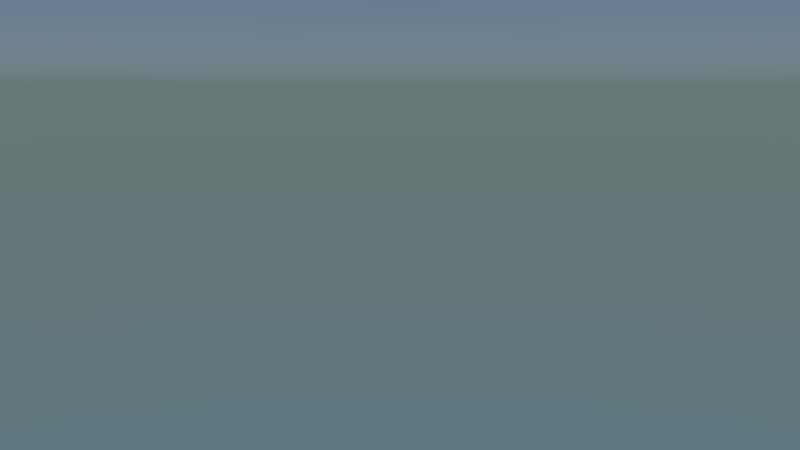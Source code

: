 # Source: ms-scenes1.blend  (saved by Blender 2.76.0; exported with 4.5.12 LTS)
import bpy
from mathutils import Matrix  # noqa: F401  (used for matrix-valued properties, if any)

bpy.ops.wm.read_factory_settings(use_empty=True)
scene = bpy.context.scene
scene.name = 'Scene'

# ---- collections
col_collection_1 = bpy.data.collections.new('Collection 1'); scene.collection.children.link(col_collection_1)
col_laketextured = bpy.data.collections.new('laketextured')  # instanced only; not linked into the scene
col_mountains_hair = bpy.data.collections.new('mountains_hair')  # instanced only; not linked into the scene
col_dino = bpy.data.collections.new('dino')  # instanced only; not linked into the scene
col_b_ume = bpy.data.collections.new('bäume')  # instanced only; not linked into the scene
col_pot = bpy.data.collections.new('pot')  # instanced only; not linked into the scene

# ---- materials (node trees are filled in below, after node groups)
mat_aufhellicht = bpy.data.materials.new('Aufhellicht')
mat_aufhellicht.alpha_threshold = 0.0
mat_aufhellicht.roughness = 0.5
mat_aufhellicht2 = bpy.data.materials.new('Aufhellicht2')
mat_aufhellicht2.alpha_threshold = 0.0
mat_aufhellicht2.roughness = 0.5
mat_hauptlicht = bpy.data.materials.new('Hauptlicht')
mat_hauptlicht.alpha_threshold = 0.0
mat_hauptlicht.roughness = 0.5

# ---- material node trees
mat_aufhellicht.use_nodes = True; mat_aufhellicht.node_tree.nodes.clear()
_N = mat_aufhellicht.node_tree.nodes; _L = mat_aufhellicht.node_tree.links
n0 = _N.new('ShaderNodeOutputMaterial'); n0.name = 'Material Output'; n0.location = (300, 300)
n1 = _N.new('ShaderNodeEmission'); n1.name = 'Emission'; n1.location = (10, 300)
n1.inputs[0].default_value = (0.8, 0.8, 0.8, 1.0)
n1.inputs[1].default_value = 1.5
_L.new(n1.outputs[0], n0.inputs[0])
n0.is_active_output = True
mat_aufhellicht2.use_nodes = True; mat_aufhellicht2.node_tree.nodes.clear()
_N = mat_aufhellicht2.node_tree.nodes; _L = mat_aufhellicht2.node_tree.links
n0 = _N.new('ShaderNodeOutputMaterial'); n0.name = 'Material Output'; n0.location = (300, 300)
n1 = _N.new('ShaderNodeEmission'); n1.name = 'Emission'; n1.location = (10, 300)
n1.inputs[0].default_value = (0.8, 0.8, 0.8, 1.0)
n1.inputs[1].default_value = 8.0
_L.new(n1.outputs[0], n0.inputs[0])
n0.is_active_output = True
mat_hauptlicht.use_nodes = True; mat_hauptlicht.node_tree.nodes.clear()
_N = mat_hauptlicht.node_tree.nodes; _L = mat_hauptlicht.node_tree.links
n0 = _N.new('ShaderNodeOutputMaterial'); n0.name = 'Material Output'; n0.location = (300, 300)
n1 = _N.new('ShaderNodeEmission'); n1.name = 'Emission'; n1.location = (10, 300)
n1.inputs[0].default_value = (0.8, 0.8, 0.8, 1.0)
n1.inputs[1].default_value = 5.0
_L.new(n1.outputs[0], n0.inputs[0])
n0.is_active_output = True

# ---- world
world_world = bpy.data.worlds.new('World'); scene.world = world_world
world_world.use_nodes = True; world_world.node_tree.nodes.clear()
_N = world_world.node_tree.nodes; _L = world_world.node_tree.links
n0 = _N.new('ShaderNodeOutputWorld'); n0.name = 'World Output'; n0.location = (300, 300)
n1 = _N.new('ShaderNodeBackground'); n1.name = 'Background'; n1.location = (10, 300)
n2 = _N.new('ShaderNodeTexSky'); n2.name = 'Sky Texture'; n2.location = (-190, 300)
n2.sky_type = 'HOSEK_WILKIE'
n2.sun_elevation = 1.571
_L.new(n1.outputs[0], n0.inputs[0])
_L.new(n2.outputs[0], n1.inputs[0])
n0.is_active_output = True
world_world.color = (0.2149, 0.3826, 0.4575)
world_world.use_sun_shadow = False
world_world.sun_shadow_jitter_overblur = 0.0
world_world.cycles.sampling_method = 'MANUAL'
world_world.cycles.sample_map_resolution = 256

# ---- cameras
cam_camera = bpy.data.cameras.new('Camera')
cam_camera.clip_end = 100.0
cam_camera.lens = 35.0
cam_camera.sensor_width = 32.0
cam_camera.sensor_height = 18.0
cam_camera.ortho_scale = 7.314
cam_camera.dof.focus_distance = 0.0

# ---- meshes
me_plane_002 = bpy.data.meshes.new('Plane.002')
me_plane_002.from_pydata([(-1.0, -1.0, 0.0), (1.0, -1.0, 0.0), (-1.0, 1.0, 0.0), (1.0, 1.0, 0.0)], [], [(0, 1, 3, 2)])
me_plane_002.materials.append(mat_aufhellicht)
me_plane_002.use_remesh_preserve_volume = False
me_plane_002.use_remesh_preserve_attributes = False
me_plane_002.use_mirror_vertex_groups = False
me_plane_002.update()
me_plane_001 = bpy.data.meshes.new('Plane.001')
me_plane_001.from_pydata([(-1.0, -1.0, 0.0), (1.0, -1.0, 0.0), (-1.0, 1.0, 0.0), (1.0, 1.0, 0.0)], [], [(0, 1, 3, 2)])
me_plane_001.materials.append(mat_aufhellicht2)
me_plane_001.use_remesh_preserve_volume = False
me_plane_001.use_remesh_preserve_attributes = False
me_plane_001.use_mirror_vertex_groups = False
me_plane_001.update()
me_plane = bpy.data.meshes.new('Plane')
me_plane.from_pydata([(-1.0, -1.0, 0.0), (1.0, -1.0, 0.0), (-1.0, 1.0, 0.0), (1.0, 1.0, 0.0)], [], [(0, 1, 3, 2)])
me_plane.materials.append(mat_hauptlicht)
me_plane.use_remesh_preserve_volume = False
me_plane.use_remesh_preserve_attributes = False
me_plane.use_mirror_vertex_groups = False
me_plane.update()

# ---- objects
ob_laketextured = bpy.data.objects.new('laketextured', None)
ob_mountains_hair = bpy.data.objects.new('mountains_hair', None)
ob_dino = bpy.data.objects.new('dino', None)
ob_b_ume = bpy.data.objects.new('bäume', None)
ob_plane_002 = bpy.data.objects.new('Plane.002', me_plane_002)
ob_plane_001 = bpy.data.objects.new('Plane.001', me_plane_001)
ob_plane = bpy.data.objects.new('Plane', me_plane)
ob_pot = bpy.data.objects.new('pot', None)
ob_camera = bpy.data.objects.new('Camera', cam_camera)

# ---- transforms, parenting, visibility, modifiers, constraints
ob_laketextured.location = (2.862, 1.147, 1.416)
ob_laketextured.empty_image_offset = (0.0, 0.0)
ob_laketextured.show_instancer_for_render = False
ob_laketextured.instance_type = 'COLLECTION'
ob_laketextured.lineart.crease_threshold = 0.0
ob_mountains_hair.location = (2.862, 1.147, 1.504)
ob_mountains_hair.empty_image_offset = (0.0, 0.0)
ob_mountains_hair.show_instancer_for_render = False
ob_mountains_hair.instance_type = 'COLLECTION'
ob_mountains_hair.lineart.crease_threshold = 0.0
ob_dino.location = (1.792, -0.4802, 1.274)
ob_dino.rotation_euler = (0.0214, -0.1842, 1.371)
ob_dino.scale = (0.1901, 0.1901, 0.1901)
ob_dino.empty_image_offset = (0.0, 0.0)
ob_dino.show_instancer_for_render = False
ob_dino.instance_type = 'COLLECTION'
ob_dino.lineart.crease_threshold = 0.0
ob_b_ume.location = (-2.052, -0.06228, 1.785)
ob_b_ume.rotation_euler = (-3.106, -3.029, 5.803)
ob_b_ume.scale = (0.2385, 0.2385, 0.2385)
ob_b_ume.empty_image_offset = (0.0, 0.0)
ob_b_ume.show_instancer_for_render = False
ob_b_ume.instance_type = 'COLLECTION'
ob_b_ume.lineart.crease_threshold = 0.0
ob_plane_002.location = (2.704, -2.844, 5.28)
ob_plane_002.rotation_euler = (0.6444, 0.4702, -0.3689)
ob_plane_002.lineart.crease_threshold = 0.0
ob_plane_001.location = (-0.7709, 0.2677, 5.047)
ob_plane_001.rotation_euler = (0.0841, -0.5348, 0.02688)
ob_plane_001.lineart.crease_threshold = 0.0
ob_plane.location = (3.567, 1.695, 5.182)
ob_plane.rotation_euler = (3.902, -0.2641, 2.874)
ob_plane.lineart.crease_threshold = 0.0
ob_pot.location = (1.524, 0.9006, 1.619)
ob_pot.scale = (0.1082, 0.1082, 0.1082)
ob_pot.empty_image_offset = (0.0, 0.0)
ob_pot.show_instancer_for_render = False
ob_pot.instance_type = 'COLLECTION'
ob_pot.lineart.crease_threshold = 0.0
ob_camera.location = (-0.662, 0.5468, 2.256)
ob_camera.rotation_euler = (1.411, -0.0004393, -1.659)
ob_camera.lock_rotations_4d = False
ob_camera.empty_display_type = 'ARROWS'
ob_camera.color = (0.0, 0.0, 0.0, 0.0)
ob_camera.hide_select = True
ob_camera.hide_render = True
ob_camera.display_type = 'WIRE'
ob_camera.lineart.crease_threshold = 0.0
ob_laketextured.instance_collection = col_laketextured
ob_mountains_hair.instance_collection = col_mountains_hair
ob_dino.instance_collection = col_dino
ob_b_ume.instance_collection = col_b_ume
ob_pot.instance_collection = col_pot

# ---- collection membership
col_collection_1.objects.link(ob_laketextured)
col_collection_1.objects.link(ob_mountains_hair)
col_collection_1.objects.link(ob_dino)
col_collection_1.objects.link(ob_b_ume)
col_collection_1.objects.link(ob_plane_002)
col_collection_1.objects.link(ob_plane_001)
col_collection_1.objects.link(ob_plane)
col_collection_1.objects.link(ob_pot)
col_collection_1.objects.link(ob_camera)

# ---- scene / render settings (as saved in the file)
scene.camera = ob_camera
scene.frame_start = 1; scene.frame_end = 158; scene.frame_set(30)
scene.render.engine = 'CYCLES'
scene.render.image_settings.file_format = 'FFMPEG'
scene.render.image_settings.color_mode = 'RGB'
scene.render.resolution_percentage = 50
scene.render.dither_intensity = 0.0
scene.cycles.use_denoising = False
scene.cycles.samples = 144
scene.cycles.sampling_pattern = 'TABULATED_SOBOL'
scene.cycles.light_sampling_threshold = 0.0
scene.cycles.use_adaptive_sampling = False
scene.cycles.use_light_tree = False
scene.cycles.blur_glossy = 0.0
scene.cycles.pixel_filter_type = 'GAUSSIAN'
scene.cycles.sample_clamp_indirect = 0.0
scene.view_settings.view_transform = 'Standard'
bpy.context.view_layer.update()
